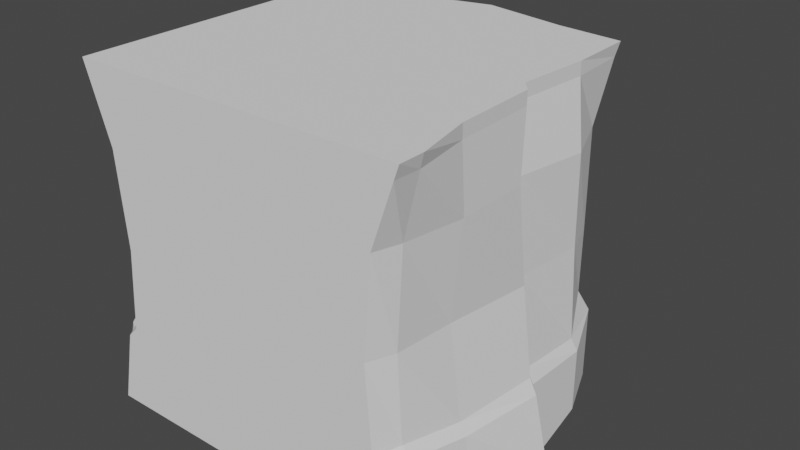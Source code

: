 # Source: V6.Ground.Upper.Corner.blend  (saved by Blender 2.82.7; exported with 4.5.12 LTS)
import bpy
from mathutils import Matrix  # noqa: F401  (used for matrix-valued properties, if any)

bpy.ops.wm.read_factory_settings(use_empty=True)
scene = bpy.context.scene
scene.name = 'Scene'

# ---- collections
col_collection = bpy.data.collections.new('Collection'); scene.collection.children.link(col_collection)

# ---- world
world_world = bpy.data.worlds.new('World'); scene.world = world_world
world_world.use_nodes = True; world_world.node_tree.nodes.clear()
_N = world_world.node_tree.nodes; _L = world_world.node_tree.links
n0 = _N.new('ShaderNodeOutputWorld'); n0.name = 'World Output'; n0.location = (300, 300)
n1 = _N.new('ShaderNodeBackground'); n1.name = 'Background'; n1.location = (10, 300)
n1.inputs[0].default_value = (0.05088, 0.05088, 0.05088, 1.0)
_L.new(n1.outputs[0], n0.inputs[0])
n0.is_active_output = True
world_world.color = (0.05088, 0.05088, 0.05088)
world_world.use_sun_shadow = False
world_world.sun_shadow_jitter_overblur = 0.0

# ---- meshes
me_cube_026 = bpy.data.meshes.new('Cube.026')
me_cube_026.from_pydata([(-1.0, -1.0, -1.0), (-1.0, -1.0, 1.0), (-1.0, 1.0, -1.0), (-1.0, 1.0, 1.0), (1.0, -1.0, -1.0), (1.0, -1.0, 1.0), (0.8669, 0.828, -1.0), (0.8805, 0.8866, 1.0), (0.0, 1.221, -1.0), (0.0, 1.0, 1.0), (0.0, -1.0, -1.0), (0.0, -1.0, 1.0), (0.5, 0.9165, 1.0), (0.5, -1.0, -1.0), (0.5, 0.9659, -1.0), (0.5, -1.0, 1.0), (-0.5, 1.108, -1.0), (-0.5, -1.0, 1.0), (-0.5, 0.872, 1.0), (-0.5, -1.0, -1.0), (-1.0, 0.0, -1.0), (-1.0, 0.0, 1.0), (1.157, 0.0, -1.0), (0.9155, 0.0, 1.0), (0.0, 0.0, 1.0), (0.0, 0.0, -1.0), (0.5, 0.0, 1.0), (0.5, 0.0, -1.0), (-0.5, 0.0, -1.0), (-0.5, 0.0, 1.0), (-1.0, 0.5, 1.0), (1.0, 0.5, -1.0), (-1.0, 0.5, -1.0), (0.8891, 0.5, 1.0), (0.0, 0.5, 1.0), (0.0, 0.5, -1.0), (0.5, 0.5, 1.0), (0.5, 0.5, -1.0), (-0.5, 0.5, -1.0), (-0.5, 0.5, 1.0), (-1.0, -0.5, -1.0), (0.9286, -0.5, 1.0), (0.0, -0.5, 1.0), (0.0, -0.5, -1.0), (0.5, -0.5, 1.0), (0.5, -0.5, -1.0), (-0.5, -0.5, -1.0), (-0.5, -0.5, 1.0), (-1.0, -0.5, 1.0), (1.028, -0.5, -1.0), (-0.8599, -0.8806, 0.0), (-1.0, 0.8014, 0.0), (0.8669, 0.7003, 0.0), (0.8005, -1.0, 0.0), (0.0, -1.0, 0.0), (0.0, 0.9098, 0.05006), (0.5, -1.0, 0.0), (0.5, 0.8724, 0.0), (-0.5, 0.8482, -0.04592), (-0.5, -1.0, 0.0), (0.9572, 0.0, 0.0), (-1.0, 0.0, 0.0), (0.9335, 0.5, 0.0), (-1.0, 0.5, 0.0), (-1.0, -0.5, 0.0), (0.8904, -0.5, 0.0), (-0.8919, -0.9027, 0.5591), (-1.0, 0.8466, 0.5591), (0.8281, 0.7672, 0.5591), (0.8458, -1.0, 0.5591), (0.0, -1.0, 0.5591), (-0.03879, 0.9393, 0.5591), (0.5, -1.0, 0.5591), (0.4612, 0.9393, 0.5591), (-0.5388, 0.9393, 0.5591), (-0.5, -1.0, 0.5591), (0.9437, -0.06073, 0.5591), (-1.0, 0.0, 0.5591), (0.9612, 0.4393, 0.5591), (-1.0, 0.5, 0.5591), (-1.0, -0.5, 0.5591), (0.9492, -0.5, 0.5591), (-1.0, 0.8413, -0.4916), (0.8258, 0.7689, -0.4282), (0.8404, -1.0, -0.4916), (0.0, -1.0, -0.4916), (0.0, 1.005, -0.5597), (0.5, -1.0, -0.4916), (0.5, 0.9166, -0.3775), (-0.5, 0.9507, -0.6468), (-0.5, -1.0, -0.4916), (1.025, 0.0, -0.5105), (-1.0, 0.0, -0.4916), (0.9587, 0.5, -0.5518), (-1.0, 0.5, -0.4916), (-1.0, -0.5, -0.4916), (0.9587, -0.5, -0.5283), (-0.908, -0.9075, -0.4916), (-0.9824, -0.9847, 0.9214), (-1.0, 0.9723, 0.9214), (0.8669, 0.8625, 0.9214), (0.9722, -1.0, 0.9214), (0.0, -1.0, 0.9214), (0.0, 1.0, 0.9214), (0.5, -1.0, 0.9214), (0.5, 0.9165, 0.9214), (-0.5, 0.872, 0.9214), (-0.5, -1.0, 0.9214), (0.9155, 0.0, 0.9214), (-1.0, 0.0, 0.9214), (0.8891, 0.5, 0.9214), (-1.0, 0.5, 0.9214), (-1.0, -0.5, 0.9214), (0.9286, -0.5, 0.9214), (-1.0, 0.9054, -0.5577), (0.8669, 0.828, -0.5577), (0.9045, -1.0, -0.5577), (0.0, -1.0, -0.5577), (0.0, 1.096, -0.6257), (0.5, -1.0, -0.5577), (0.5, 0.9659, -0.5577), (-0.5, 1.0, -0.6613), (-0.5, -1.0, -0.5577), (1.067, 0.0, -0.599), (-1.0, 0.0, -0.5577), (1.0, 0.5, -0.6179), (-1.0, 0.5, -0.5577), (-1.0, -0.5, -0.5577), (1.0, -0.5, -0.5944), (-0.9497, -0.9349, -0.5577), (1.0, -0.8469, 1.0), (0.0, -0.8469, 1.0), (0.0, -0.8469, -1.0), (0.5, -0.8469, 1.0), (0.5, -0.8469, -1.0), (-0.5, -0.8469, -1.0), (-0.5, -0.8469, 1.0), (1.0, -0.8469, -1.0), (-1.0, -0.8005, 0.0), (0.8616, -0.8469, 0.0), (-1.0, -0.8469, 0.5591), (0.893, -0.8469, 0.5591), (0.8893, -0.8469, -0.4916), (-1.0, -0.8404, -0.4916), (-1.0, -0.9722, 0.9214), (0.9807, -0.8469, 0.9214), (-1.0, -0.9045, -0.5577), (0.9337, -0.8469, -0.5577), (-0.8467, 1.0, -1.0), (-0.8467, 1.0, 1.0), (-0.8467, 0.0, -1.0), (-0.8467, 0.0, 1.0), (-0.8467, 0.5, 1.0), (-0.8467, 0.5, -1.0), (-0.8467, -0.5, -1.0), (-0.8467, -0.5, 1.0), (-0.8467, 0.8623, 0.0), (-0.8014, -1.0, 0.0), (-0.8467, 0.8936, 0.5591), (-0.8467, -1.0, 0.5591), (-0.8413, -1.0, -0.4916), (-0.787, 0.8899, -0.4659), (-0.8467, 0.9808, 0.9214), (-0.9723, -1.0, 0.9214), (-0.787, 0.9344, -0.532), (-0.9054, -1.0, -0.5577), (-0.8467, -0.8469, -1.0), (-0.8467, -0.8469, 1.0), (-1.0, 0.07056, -1.0), (0.8544, 0.07056, 1.0), (0.0, 0.07056, 1.0), (0.0, 0.07056, -1.0), (0.5, 0.07056, 1.0), (0.5, 0.07056, -1.0), (-0.5, 0.07056, -1.0), (-0.5, 0.07056, 1.0), (-1.0, 0.07056, 1.0), (1.07, 0.07056, -1.0), (-1.0, 0.07056, 0.0), (0.8965, 0.07056, 0.0), (-1.0, 0.07056, 0.5591), (0.8888, 0.009829, 0.5591), (0.9587, 0.07056, -0.5163), (-1.0, 0.07056, -0.4916), (-1.0, 0.07056, 0.9214), (0.8544, 0.07056, 0.9214), (-1.0, 0.07056, -0.5577), (1.0, 0.07056, -0.6017), (-0.8467, 0.07056, 1.0), (-0.8467, 0.07056, -1.0)], [], [(111, 30, 3, 99), (105, 12, 7, 100), (145, 130, 5, 101), (163, 1, 98), (134, 137, 4, 13), (133, 131, 11, 15), (135, 132, 10, 19), (104, 15, 11, 102), (106, 18, 9, 103), (101, 5, 15, 104), (130, 133, 15, 5), (132, 134, 13, 10), (103, 9, 12, 105), (162, 149, 18, 106), (166, 135, 19, 0), (131, 136, 17, 11), (102, 11, 17, 107), (170, 175, 29, 24), (189, 174, 28, 150), (171, 173, 27, 25), (169, 172, 26, 23), (174, 171, 25, 28), (172, 170, 24, 26), (188, 176, 21, 151), (173, 177, 22, 27), (185, 169, 23, 108), (112, 48, 21, 109), (100, 7, 33, 110), (14, 6, 31, 37), (149, 3, 30, 152), (12, 9, 34, 36), (16, 8, 35, 38), (7, 12, 36, 33), (8, 14, 37, 35), (148, 16, 38, 153), (9, 18, 39, 34), (184, 176, 30, 111), (144, 1, 48, 112), (24, 29, 47, 42), (150, 28, 46, 154), (25, 27, 45, 43), (23, 26, 44, 41), (28, 25, 43, 46), (26, 24, 42, 44), (151, 21, 48, 155), (27, 22, 49, 45), (108, 23, 41, 113), (91, 60, 65, 96), (143, 138, 64, 95), (183, 178, 63, 94), (83, 52, 62, 93), (95, 64, 61, 92), (182, 179, 60, 91), (85, 54, 59, 90), (161, 156, 58, 89), (86, 55, 57, 88), (84, 53, 56, 87), (89, 58, 55, 86), (87, 56, 54, 85), (160, 157, 50, 97), (142, 139, 53, 84), (88, 57, 52, 83), (94, 63, 51, 82), (60, 76, 81, 65), (138, 140, 80, 64), (178, 180, 79, 63), (52, 68, 78, 62), (64, 80, 77, 61), (179, 181, 76, 60), (54, 70, 75, 59), (156, 158, 74, 58), (55, 71, 73, 57), (53, 69, 72, 56), (58, 74, 71, 55), (56, 72, 70, 54), (157, 159, 66, 50), (139, 141, 69, 53), (57, 73, 68, 52), (63, 79, 67, 51), (126, 94, 82, 114), (120, 88, 83, 115), (147, 142, 84, 116), (165, 160, 97, 129), (119, 87, 85, 117), (121, 89, 86, 118), (116, 84, 87, 119), (118, 86, 88, 120), (164, 161, 89, 121), (117, 85, 90, 122), (187, 182, 91, 123), (127, 95, 92, 124), (115, 83, 93, 125), (186, 183, 94, 126), (146, 143, 95, 127), (123, 91, 96, 128), (76, 108, 113, 81), (140, 144, 112, 80), (180, 184, 111, 79), (68, 100, 110, 78), (80, 112, 109, 77), (181, 185, 108, 76), (70, 102, 107, 75), (158, 162, 106, 74), (71, 103, 105, 73), (69, 101, 104, 72), (74, 106, 103, 71), (72, 104, 102, 70), (159, 163, 98, 66), (141, 145, 101, 69), (73, 105, 100, 68), (79, 111, 99, 67), (22, 123, 128, 49), (0, 146, 127, 40), (168, 186, 126, 32), (6, 115, 125, 31), (40, 127, 124, 20), (177, 187, 123, 22), (10, 117, 122, 19), (148, 164, 121, 16), (8, 118, 120, 14), (4, 116, 119, 13), (16, 121, 118, 8), (13, 119, 117, 10), (0, 165, 129), (137, 147, 116, 4), (14, 120, 115, 6), (32, 126, 114, 2), (49, 128, 147, 137), (0, 129, 146), (81, 113, 145, 141), (66, 98, 144, 140), (129, 97, 143, 146), (128, 96, 142, 147), (65, 81, 141, 139), (50, 66, 140, 138), (96, 65, 139, 142), (97, 50, 138, 143), (98, 1, 144), (42, 47, 136, 131), (154, 46, 135, 166), (43, 45, 134, 132), (41, 44, 133, 130), (46, 43, 132, 135), (44, 42, 131, 133), (155, 48, 1, 167), (45, 49, 137, 134), (113, 41, 130, 145), (47, 155, 167, 136), (40, 154, 166, 0), (19, 122, 165, 0), (2, 114, 164, 148), (75, 107, 163, 159), (67, 99, 162, 158), (114, 82, 161, 164), (122, 90, 160, 165), (59, 75, 159, 157), (51, 67, 158, 156), (90, 59, 157, 160), (82, 51, 156, 161), (29, 151, 155, 47), (20, 150, 154, 40), (2, 148, 153, 32), (18, 149, 152, 39), (175, 188, 151, 29), (168, 189, 150, 20), (99, 3, 149, 162), (136, 167, 1, 17), (107, 17, 1, 163), (32, 153, 189, 168), (39, 152, 188, 175), (31, 125, 187, 177), (20, 124, 186, 168), (78, 110, 185, 181), (77, 109, 184, 180), (124, 92, 183, 186), (125, 93, 182, 187), (62, 78, 181, 179), (61, 77, 180, 178), (93, 62, 179, 182), (92, 61, 178, 183), (109, 21, 176, 184), (110, 33, 169, 185), (37, 31, 177, 173), (152, 30, 176, 188), (36, 34, 170, 172), (38, 35, 171, 174), (33, 36, 172, 169), (35, 37, 173, 171), (153, 38, 174, 189), (34, 39, 175, 170)])
_uv = me_cube_026.uv_layers.new(name='UVMap')
_uv.uv.foreach_set('vector', [0.2644, 0.3101, 0.2644, 0.2964, 0.3513, 0.2965, 0.3465, 0.3101, 0.985, 0.9281, 0.9985, 0.9282, 0.9994, 0.9939, 0.9852, 0.9921, 0.4195, 0.691, 0.4055, 0.6908, 0.4057, 0.6645, 0.4199, 0.6645, 0.4467, 0.2864, 0.4436, 0.3011, 0.4434, 0.2863, 0.739, 0.02902, 0.6521, 0.02902, 0.6521, 0.002417, 0.739, 0.002417, 0.3925, 0.3961, 0.3919, 0.483, 0.3653, 0.4828, 0.3659, 0.3959, 0.9128, 0.02902, 0.8259, 0.02902, 0.8259, 0.002417, 0.9128, 0.002417, 0.09304, 0.6661, 0.09304, 0.6525, 0.1799, 0.6525, 0.1799, 0.6661, 0.9876, 0.7528, 1.001, 0.7529, 1.0, 0.8411, 0.9867, 0.8409, 0.01098, 0.6661, 0.006141, 0.6525, 0.09304, 0.6525, 0.09304, 0.6661, 0.3931, 0.3092, 0.3925, 0.3961, 0.3659, 0.3959, 0.3665, 0.309, 0.8259, 0.02902, 0.739, 0.02902, 0.739, 0.002417, 0.8259, 0.002417, 0.9867, 0.8409, 1.0, 0.8411, 0.9985, 0.9282, 0.985, 0.9281, 0.9881, 0.6897, 1.002, 0.6891, 1.001, 0.7529, 0.9876, 0.7528, 0.973, 0.02902, 0.9128, 0.02902, 0.9128, 0.002417, 0.9997, 0.002417, 0.3919, 0.483, 0.3913, 0.5699, 0.3647, 0.5697, 0.3653, 0.4828, 0.1799, 0.6661, 0.1799, 0.6525, 0.2668, 0.6525, 0.2668, 0.6661, 0.5513, 0.4841, 0.5507, 0.571, 0.5385, 0.5709, 0.5391, 0.484, 0.973, 0.1885, 0.9128, 0.1885, 0.9128, 0.1762, 0.973, 0.1762, 0.8259, 0.1885, 0.739, 0.1885, 0.739, 0.1762, 0.8259, 0.1762, 0.5524, 0.3356, 0.5519, 0.3972, 0.5397, 0.3971, 0.5402, 0.3249, 0.9128, 0.1885, 0.8259, 0.1885, 0.8259, 0.1762, 0.9128, 0.1762, 0.5519, 0.3972, 0.5513, 0.4841, 0.5391, 0.484, 0.5397, 0.3971, 0.5503, 0.6313, 0.5502, 0.6579, 0.5379, 0.6578, 0.5381, 0.6312, 0.739, 0.1885, 0.64, 0.1885, 0.6249, 0.1762, 0.739, 0.1762, 0.4189, 0.8549, 0.4053, 0.8547, 0.4055, 0.8386, 0.4191, 0.8388, 0.09061, 0.31, 0.09062, 0.2963, 0.1775, 0.2964, 0.1775, 0.31, 0.4159, 0.9932, 0.4019, 0.9968, 0.4045, 0.9296, 0.4182, 0.9299, 0.739, 0.3441, 0.6752, 0.3201, 0.6521, 0.2631, 0.739, 0.2631, 0.7119, 0.6324, 0.7117, 0.659, 0.6248, 0.6584, 0.625, 0.6318, 0.699, 0.3982, 0.7129, 0.4852, 0.626, 0.4846, 0.6266, 0.3977, 0.9128, 0.3688, 0.8259, 0.3884, 0.8259, 0.2631, 0.9128, 0.2631, 0.6942, 0.3321, 0.699, 0.3982, 0.6266, 0.3977, 0.627, 0.3301, 0.8259, 0.3884, 0.739, 0.3441, 0.739, 0.2631, 0.8259, 0.2631, 0.973, 0.35, 0.9128, 0.3688, 0.9128, 0.2631, 0.973, 0.2631, 0.7129, 0.4852, 0.69, 0.572, 0.6254, 0.5715, 0.626, 0.4846, 0.1898, 0.31, 0.1898, 0.2964, 0.2644, 0.2964, 0.2644, 0.3101, 0.008551, 0.3099, 0.003724, 0.2963, 0.09062, 0.2963, 0.09061, 0.31, 0.5391, 0.484, 0.5385, 0.5709, 0.4516, 0.5703, 0.4522, 0.4834, 0.973, 0.1762, 0.9128, 0.1762, 0.9128, 0.08932, 0.973, 0.08932, 0.8259, 0.1762, 0.739, 0.1762, 0.739, 0.08932, 0.8259, 0.08932, 0.5402, 0.3249, 0.5397, 0.3971, 0.4528, 0.3965, 0.4533, 0.322, 0.9128, 0.1762, 0.8259, 0.1762, 0.8259, 0.08932, 0.9128, 0.08932, 0.5397, 0.3971, 0.5391, 0.484, 0.4522, 0.4834, 0.4528, 0.3965, 0.5381, 0.6312, 0.5379, 0.6578, 0.451, 0.6572, 0.4512, 0.6306, 0.739, 0.1762, 0.6249, 0.1762, 0.6472, 0.08931, 0.739, 0.08932, 0.4191, 0.8388, 0.4055, 0.8386, 0.4063, 0.7521, 0.4198, 0.7522, 0.6701, 0.8429, 0.5805, 0.8412, 0.5814, 0.753, 0.674, 0.756, 0.0313, 0.5555, 0.03829, 0.4701, 0.09052, 0.4701, 0.09046, 0.5555, 0.1896, 0.5556, 0.1897, 0.4702, 0.2643, 0.4702, 0.2643, 0.5556, 0.6508, 0.9853, 0.5768, 0.9694, 0.5777, 0.9325, 0.674, 0.9341, 0.09046, 0.5555, 0.09052, 0.4701, 0.1774, 0.4702, 0.1774, 0.5556, 0.6693, 0.8596, 0.5792, 0.8574, 0.5805, 0.8412, 0.6701, 0.8429, 0.1799, 0.9117, 0.1799, 0.8263, 0.2668, 0.8263, 0.2668, 0.9117, 0.7431, 0.702, 0.8242, 0.6905, 0.8166, 0.7509, 0.7112, 0.7524, 0.7256, 0.8395, 0.8334, 0.8389, 0.8246, 0.9274, 0.7586, 0.9262, 0.03388, 0.9117, 0.04081, 0.8263, 0.09304, 0.8263, 0.09304, 0.9117, 0.7112, 0.7524, 0.8166, 0.7509, 0.8334, 0.8389, 0.7256, 0.8395, 0.09304, 0.9117, 0.09304, 0.8263, 0.1799, 0.8263, 0.1799, 0.9117, 0.4568, 0.03722, 0.4643, 0.1226, 0.4413, 0.1232, 0.4368, 0.03798, 0.6683, 0.6949, 0.5828, 0.6923, 0.5835, 0.6636, 0.6687, 0.6672, 0.7586, 0.9262, 0.8246, 0.9274, 0.8247, 0.9978, 0.7511, 0.9875, 0.2643, 0.5556, 0.2643, 0.4702, 0.3167, 0.4703, 0.3236, 0.5557, 0.5805, 0.8412, 0.4827, 0.8291, 0.4831, 0.752, 0.5814, 0.753, 0.03829, 0.4701, 0.03028, 0.3729, 0.09058, 0.3729, 0.09052, 0.4701, 0.1897, 0.4702, 0.1897, 0.373, 0.2644, 0.3731, 0.2643, 0.4702, 0.5768, 0.9694, 0.4795, 0.98, 0.482, 0.9195, 0.5777, 0.9325, 0.09052, 0.4701, 0.09058, 0.3729, 0.1775, 0.373, 0.1774, 0.4702, 0.5792, 0.8574, 0.4821, 0.8447, 0.4827, 0.8291, 0.5805, 0.8412, 0.1799, 0.8263, 0.1799, 0.7291, 0.2668, 0.7291, 0.2668, 0.8263, 0.8242, 0.6905, 0.9227, 0.6894, 0.924, 0.7441, 0.8166, 0.7509, 0.8334, 0.8389, 0.9231, 0.8322, 0.9225, 0.9191, 0.8246, 0.9274, 0.04081, 0.8263, 0.03295, 0.7291, 0.09304, 0.7291, 0.09304, 0.8263, 0.8166, 0.7509, 0.924, 0.7441, 0.9231, 0.8322, 0.8334, 0.8389, 0.09304, 0.8263, 0.09304, 0.7291, 0.1799, 0.7291, 0.1799, 0.8263, 0.4643, 0.1226, 0.4613, 0.22, 0.4425, 0.2193, 0.4413, 0.1232, 0.5828, 0.6923, 0.4847, 0.6904, 0.4862, 0.6626, 0.5835, 0.6636, 0.8246, 0.9274, 0.9225, 0.9191, 0.9209, 0.9884, 0.8247, 0.9978, 0.2643, 0.4702, 0.2644, 0.3731, 0.3246, 0.3731, 0.3167, 0.4703, 0.2643, 0.5671, 0.2643, 0.5556, 0.3236, 0.5557, 0.3347, 0.5672, 0.07866, 0.2034, 0.077, 0.2358, 0.0144, 0.2309, 0.01058, 0.2054, 0.04892, 0.2591, 0.04906, 0.2729, 0.02163, 0.2782, 0.02201, 0.2622, 0.4471, 0.009292, 0.4552, 0.02307, 0.4355, 0.02532, 0.4335, 0.01107, 0.09304, 0.9232, 0.09304, 0.9117, 0.1799, 0.9117, 0.1799, 0.9232, 0.2545, 0.2042, 0.2542, 0.2131, 0.1658, 0.2057, 0.1676, 0.1863, 0.02274, 0.9232, 0.03388, 0.9117, 0.09304, 0.9117, 0.09304, 0.9232, 0.1676, 0.1863, 0.1658, 0.2057, 0.077, 0.2358, 0.07866, 0.2034, 0.3071, 0.223, 0.3093, 0.2367, 0.2542, 0.2131, 0.2545, 0.2042, 0.1799, 0.9232, 0.1799, 0.9117, 0.2668, 0.9117, 0.2668, 0.9232, 0.2131, 0.2426, 0.2137, 0.2591, 0.1972, 0.2556, 0.1967, 0.2386, 0.09046, 0.567, 0.09046, 0.5555, 0.1774, 0.5556, 0.1774, 0.5671, 0.3471, 0.2559, 0.3367, 0.2794, 0.2881, 0.2507, 0.2876, 0.2372, 0.1896, 0.5671, 0.1896, 0.5556, 0.2643, 0.5556, 0.2643, 0.5671, 0.02016, 0.567, 0.0313, 0.5555, 0.09046, 0.5555, 0.09046, 0.567, 0.1967, 0.2386, 0.1972, 0.2556, 0.1096, 0.2603, 0.1094, 0.2468, 0.4827, 0.8291, 0.4191, 0.8388, 0.4198, 0.7522, 0.4831, 0.752, 0.03028, 0.3729, 0.008551, 0.3099, 0.09061, 0.31, 0.09058, 0.3729, 0.1897, 0.373, 0.1898, 0.31, 0.2644, 0.3101, 0.2644, 0.3731, 0.4795, 0.98, 0.4159, 0.9932, 0.4182, 0.9299, 0.482, 0.9195, 0.09058, 0.3729, 0.09061, 0.31, 0.1775, 0.31, 0.1775, 0.373, 0.4821, 0.8447, 0.4189, 0.8549, 0.4191, 0.8388, 0.4827, 0.8291, 0.1799, 0.7291, 0.1799, 0.6661, 0.2668, 0.6661, 0.2668, 0.7291, 0.9227, 0.6894, 0.9881, 0.6897, 0.9876, 0.7528, 0.924, 0.7441, 0.9231, 0.8322, 0.9867, 0.8409, 0.985, 0.9281, 0.9225, 0.9191, 0.03295, 0.7291, 0.01098, 0.6661, 0.09304, 0.6661, 0.09304, 0.7291, 0.924, 0.7441, 0.9876, 0.7528, 0.9867, 0.8409, 0.9231, 0.8322, 0.09304, 0.7291, 0.09304, 0.6661, 0.1799, 0.6661, 0.1799, 0.7291, 0.4613, 0.22, 0.4467, 0.2864, 0.4434, 0.2863, 0.4425, 0.2193, 0.4847, 0.6904, 0.4195, 0.691, 0.4199, 0.6645, 0.4862, 0.6626, 0.9225, 0.9191, 0.985, 0.9281, 0.9852, 0.9921, 0.9209, 0.9884, 0.2644, 0.3731, 0.2644, 0.3101, 0.3465, 0.3101, 0.3246, 0.3731, 0.1916, 0.09938, 0.1914, 0.1708, 0.1038, 0.1747, 0.102, 0.1041, 0.003512, 0.6439, 0.02016, 0.567, 0.09046, 0.567, 0.09041, 0.6439, 0.1896, 0.644, 0.1896, 0.5671, 0.2643, 0.5671, 0.2642, 0.644, 0.3477, 0.1096, 0.3438, 0.1864, 0.2829, 0.1729, 0.2862, 0.1065, 0.09041, 0.6439, 0.09046, 0.567, 0.1774, 0.5671, 0.1773, 0.644, 0.2107, 0.1027, 0.2082, 0.1729, 0.1914, 0.1708, 0.1916, 0.09938, 0.1799, 1.0, 0.1799, 0.9232, 0.2668, 0.9232, 0.2668, 1.0, 0.3214, 0.01783, 0.3065, 0.09926, 0.2574, 0.07255, 0.2587, 0.01078, 0.17, 0.002884, 0.1687, 0.07146, 0.08041, 0.0917, 0.07317, 0.01517, 0.006141, 1.0, 0.02274, 0.9232, 0.09304, 0.9232, 0.09304, 1.0, 0.2587, 0.01078, 0.2574, 0.07255, 0.1687, 0.07146, 0.17, 0.002884, 0.09304, 1.0, 0.09304, 0.9232, 0.1799, 0.9232, 0.1799, 1.0, 0.5624, 0.01018, 0.4879, 0.03543, 0.4851, 0.02205, 0.0415, 0.1061, 0.0428, 0.1838, 0.01575, 0.1851, 0.0149, 0.1065, 0.07317, 0.01517, 0.08041, 0.0917, 0.0126, 0.09812, 0.005356, 0.02159, 0.2642, 0.644, 0.2643, 0.5671, 0.3347, 0.5672, 0.3511, 0.6441, 0.102, 0.1041, 0.1038, 0.1747, 0.0428, 0.1838, 0.0415, 0.1061, 0.5624, 0.01018, 0.4851, 0.02205, 0.4838, 0.01191, 0.4831, 0.752, 0.4198, 0.7522, 0.4195, 0.691, 0.4847, 0.6904, 0.4425, 0.2193, 0.4434, 0.2863, 0.4396, 0.2866, 0.4213, 0.2211, 0.4335, 0.01107, 0.4355, 0.02532, 0.4157, 0.0239, 0.4233, 0.009813, 0.1094, 0.2468, 0.1096, 0.2603, 0.04906, 0.2729, 0.04892, 0.2591, 0.5814, 0.753, 0.4831, 0.752, 0.4847, 0.6904, 0.5828, 0.6923, 0.4413, 0.1232, 0.4425, 0.2193, 0.4213, 0.2211, 0.4134, 0.1237, 0.674, 0.756, 0.5814, 0.753, 0.5828, 0.6923, 0.6683, 0.6949, 0.4368, 0.03798, 0.4413, 0.1232, 0.4134, 0.1237, 0.417, 0.03809, 0.4434, 0.2863, 0.4436, 0.3011, 0.4396, 0.2866, 0.4522, 0.4834, 0.4516, 0.5703, 0.3913, 0.5699, 0.3919, 0.483, 0.973, 0.08932, 0.9128, 0.08932, 0.9128, 0.02902, 0.973, 0.02902, 0.8259, 0.08932, 0.739, 0.08932, 0.739, 0.02902, 0.8259, 0.02902, 0.4533, 0.322, 0.4528, 0.3965, 0.3925, 0.3961, 0.3931, 0.3092, 0.9128, 0.08932, 0.8259, 0.08932, 0.8259, 0.02902, 0.9128, 0.02902, 0.4528, 0.3965, 0.4522, 0.4834, 0.3919, 0.483, 0.3925, 0.3961, 0.4512, 0.6306, 0.451, 0.6572, 0.3641, 0.6566, 0.3909, 0.6302, 0.739, 0.08932, 0.6472, 0.08931, 0.6521, 0.02902, 0.739, 0.02902, 0.4198, 0.7522, 0.4063, 0.7521, 0.4055, 0.6908, 0.4195, 0.691, 0.4516, 0.5703, 0.4512, 0.6306, 0.3909, 0.6302, 0.3913, 0.5699, 0.9997, 0.08932, 0.973, 0.08932, 0.973, 0.02902, 0.9997, 0.002417, 0.2668, 1.0, 0.2668, 0.9232, 0.3373, 0.9232, 0.3537, 1.0, 0.348, 0.01918, 0.3441, 0.09769, 0.3065, 0.09926, 0.3214, 0.01783, 0.2668, 0.7291, 0.2668, 0.6661, 0.3489, 0.6661, 0.3271, 0.7291, 0.9212, 0.6615, 0.9874, 0.6631, 0.9881, 0.6897, 0.9227, 0.6894, 0.3441, 0.2162, 0.3472, 0.2319, 0.3093, 0.2367, 0.3071, 0.223, 0.2668, 0.9232, 0.2668, 0.9117, 0.3261, 0.9117, 0.3373, 0.9232, 0.2668, 0.8263, 0.2668, 0.7291, 0.3271, 0.7291, 0.3192, 0.8263, 0.8237, 0.6617, 0.9212, 0.6615, 0.9227, 0.6894, 0.8242, 0.6905, 0.2668, 0.9117, 0.2668, 0.8263, 0.3192, 0.8263, 0.3261, 0.9117, 0.7384, 0.6645, 0.8237, 0.6617, 0.8242, 0.6905, 0.7431, 0.702, 0.5385, 0.5709, 0.5381, 0.6312, 0.4512, 0.6306, 0.4516, 0.5703, 0.9997, 0.1762, 0.973, 0.1762, 0.973, 0.08932, 0.9997, 0.08932, 0.9997, 0.35, 0.973, 0.35, 0.973, 0.2631, 0.9997, 0.2631, 0.69, 0.572, 0.7119, 0.6324, 0.625, 0.6318, 0.6254, 0.5715, 0.5507, 0.571, 0.5503, 0.6313, 0.5381, 0.6312, 0.5385, 0.5709, 0.9997, 0.1885, 0.973, 0.1885, 0.973, 0.1762, 0.9997, 0.1762, 0.9874, 0.6631, 1.002, 0.6629, 1.002, 0.6891, 0.9881, 0.6897, 0.3913, 0.5699, 0.3909, 0.6302, 0.3641, 0.6566, 0.3647, 0.5697, 0.2668, 0.6661, 0.2668, 0.6525, 0.3537, 0.6525, 0.3489, 0.6661, 0.9997, 0.2631, 0.973, 0.2631, 0.973, 0.1885, 0.9997, 0.1885, 0.6254, 0.5715, 0.625, 0.6318, 0.5503, 0.6313, 0.5507, 0.571, 0.2862, 0.1065, 0.2829, 0.1729, 0.2082, 0.1729, 0.2107, 0.1027, 0.1773, 0.644, 0.1774, 0.5671, 0.1896, 0.5671, 0.1896, 0.644, 0.482, 0.9195, 0.4182, 0.9299, 0.4189, 0.8549, 0.4821, 0.8447, 0.1775, 0.373, 0.1775, 0.31, 0.1898, 0.31, 0.1897, 0.373, 0.1774, 0.5671, 0.1774, 0.5556, 0.1896, 0.5556, 0.1896, 0.5671, 0.2876, 0.2372, 0.2881, 0.2507, 0.2137, 0.2591, 0.2131, 0.2426, 0.5777, 0.9325, 0.482, 0.9195, 0.4821, 0.8447, 0.5792, 0.8574, 0.1774, 0.4702, 0.1775, 0.373, 0.1897, 0.373, 0.1897, 0.4702, 0.674, 0.9341, 0.5777, 0.9325, 0.5792, 0.8574, 0.6693, 0.8596, 0.1774, 0.5556, 0.1774, 0.4702, 0.1897, 0.4702, 0.1896, 0.5556, 0.1775, 0.31, 0.1775, 0.2964, 0.1898, 0.2964, 0.1898, 0.31, 0.4182, 0.9299, 0.4045, 0.9296, 0.4053, 0.8547, 0.4189, 0.8549, 0.739, 0.2631, 0.6521, 0.2631, 0.64, 0.1885, 0.739, 0.1885, 0.625, 0.6318, 0.6248, 0.6584, 0.5502, 0.6579, 0.5503, 0.6313, 0.6266, 0.3977, 0.626, 0.4846, 0.5513, 0.4841, 0.5519, 0.3972, 0.9128, 0.2631, 0.8259, 0.2631, 0.8259, 0.1885, 0.9128, 0.1885, 0.627, 0.3301, 0.6266, 0.3977, 0.5519, 0.3972, 0.5524, 0.3356, 0.8259, 0.2631, 0.739, 0.2631, 0.739, 0.1885, 0.8259, 0.1885, 0.973, 0.2631, 0.9128, 0.2631, 0.9128, 0.1885, 0.973, 0.1885, 0.626, 0.4846, 0.6254, 0.5715, 0.5507, 0.571, 0.5513, 0.4841])
me_cube_026.use_remesh_fix_poles = True
me_cube_026.use_remesh_preserve_attributes = False
me_cube_026.use_mirror_vertex_groups = False
me_cube_026.update()

# ---- objects
ob_v6_single_corner = bpy.data.objects.new('V6.Single.Corner', me_cube_026)

# ---- transforms, parenting, visibility, modifiers, constraints
ob_v6_single_corner.location = (0.0, 0.0, 0.0)
ob_v6_single_corner.lineart.crease_threshold = 0.0

# ---- collection membership
col_collection.objects.link(ob_v6_single_corner)

# ---- scene / render settings (as saved in the file)
scene.frame_start = 1; scene.frame_end = 250; scene.frame_set(1)
scene.render.engine = 'CYCLES'
scene.cycles.use_denoising = False
scene.cycles.samples = 128
scene.cycles.sampling_pattern = 'TABULATED_SOBOL'
scene.cycles.use_adaptive_sampling = False
scene.cycles.use_light_tree = False
scene.view_settings.view_transform = 'Filmic'
bpy.context.view_layer.update()

# ---- added for rendering (the .blend has no active camera and no usable light): camera, sun
cam_auto = bpy.data.cameras.new('AutoCamera')
cam_auto.lens = 50.0
cam_auto.sensor_width = 36.0
cam_auto.clip_end = 1000.0
ob_auto_camera = bpy.data.objects.new('AutoCamera', cam_auto)
scene.collection.objects.link(ob_auto_camera)
ob_auto_camera.location = (3.48845, -3.98159, 2.72809)
ob_auto_camera.rotation_euler = (1.09748, -7.21219e-08, 0.694738)
scene.camera = ob_auto_camera
light_auto_sun = bpy.data.lights.new('AutoSun', 'SUN')
light_auto_sun.energy = 3.0
light_auto_sun.angle = 0.0523599
ob_auto_sun = bpy.data.objects.new('AutoSun', light_auto_sun)
scene.collection.objects.link(ob_auto_sun)
ob_auto_sun.rotation_euler = (0.872665, 0.174533, 0.523599)
bpy.context.view_layer.update()
